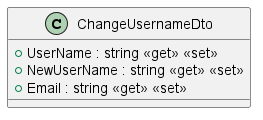

The diagram above was rendered by PlantUML. Its source (embedded in the PNG):
@startuml
class ChangeUsernameDto {
    + UserName : string <<get>> <<set>>
    + NewUserName : string <<get>> <<set>>
    + Email : string <<get>> <<set>>
}
@enduml